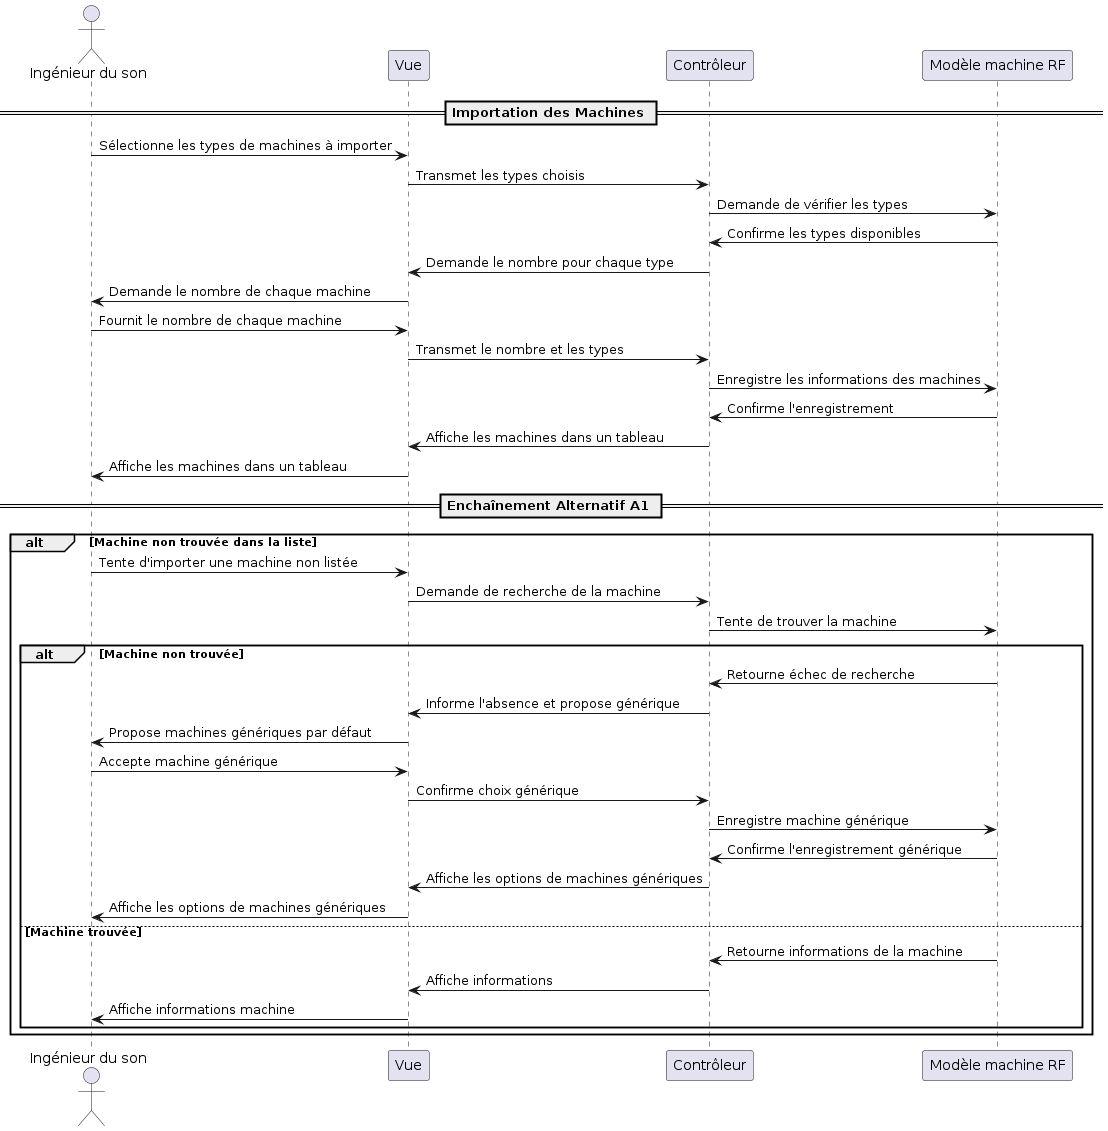

The diagram above was rendered by PlantUML. Its source (embedded in the PNG):
@startuml
actor "Ingénieur du son" as Ingenieur
participant "Vue" as Vue
participant "Contrôleur" as Controleur
participant "Modèle machine RF" as Modele

== Importation des Machines ==
Ingenieur -> Vue : Sélectionne les types de machines à importer
Vue -> Controleur : Transmet les types choisis
Controleur -> Modele : Demande de vérifier les types
Modele -> Controleur : Confirme les types disponibles
Controleur -> Vue : Demande le nombre pour chaque type
Vue -> Ingenieur : Demande le nombre de chaque machine
Ingenieur -> Vue : Fournit le nombre de chaque machine
Vue -> Controleur : Transmet le nombre et les types
Controleur -> Modele : Enregistre les informations des machines
Modele -> Controleur : Confirme l'enregistrement
Controleur -> Vue : Affiche les machines dans un tableau
Vue -> Ingenieur : Affiche les machines dans un tableau

== Enchaînement Alternatif A1 ==
alt Machine non trouvée dans la liste
    Ingenieur -> Vue : Tente d'importer une machine non listée
    Vue -> Controleur : Demande de recherche de la machine
    Controleur -> Modele : Tente de trouver la machine
    alt Machine non trouvée
        Modele -> Controleur : Retourne échec de recherche
        Controleur -> Vue : Informe l'absence et propose générique
        Vue -> Ingenieur : Propose machines génériques par défaut
        Ingenieur -> Vue : Accepte machine générique
        Vue -> Controleur : Confirme choix générique
        Controleur -> Modele : Enregistre machine générique
        Modele -> Controleur : Confirme l'enregistrement générique
        Controleur -> Vue : Affiche les options de machines génériques
        Vue -> Ingenieur : Affiche les options de machines génériques
    else Machine trouvée
        Modele -> Controleur : Retourne informations de la machine
        Controleur -> Vue : Affiche informations
        Vue -> Ingenieur : Affiche informations machine
    end
end
@enduml